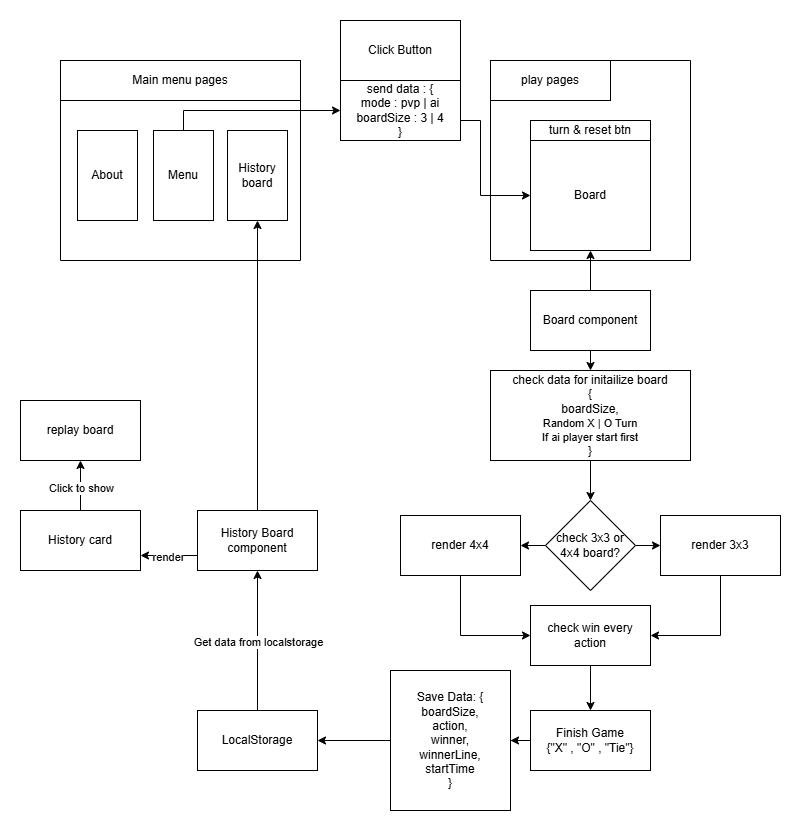

The diagram above was exported from draw.io. Its source (the exported page's mxGraphModel, read from the mxfile embedded in the PNG):
<mxGraphModel dx="1260" dy="722" grid="1" gridSize="10" guides="1" tooltips="1" connect="1" arrows="1" fold="1" page="1" pageScale="1" pageWidth="827" pageHeight="1169" math="0" shadow="0">
  <root>
    <mxCell id="0" />
    <mxCell id="1" parent="0" />
    <mxCell id="AyYKIy4gSvyn4PyIT1IY-1" value="" style="swimlane;startSize=0;" parent="1" vertex="1">
      <mxGeometry x="120" y="160" width="240" height="200" as="geometry" />
    </mxCell>
    <mxCell id="AyYKIy4gSvyn4PyIT1IY-2" value="Main menu pages" style="whiteSpace=wrap;html=1;" parent="AyYKIy4gSvyn4PyIT1IY-1" vertex="1">
      <mxGeometry width="240" height="40" as="geometry" />
    </mxCell>
    <mxCell id="AyYKIy4gSvyn4PyIT1IY-22" value="About" style="whiteSpace=wrap;html=1;" parent="AyYKIy4gSvyn4PyIT1IY-1" vertex="1">
      <mxGeometry x="17" y="70" width="60" height="90" as="geometry" />
    </mxCell>
    <mxCell id="AyYKIy4gSvyn4PyIT1IY-20" value="Menu" style="whiteSpace=wrap;html=1;" parent="AyYKIy4gSvyn4PyIT1IY-1" vertex="1">
      <mxGeometry x="93" y="70" width="60" height="90" as="geometry" />
    </mxCell>
    <mxCell id="AyYKIy4gSvyn4PyIT1IY-21" value="History board" style="whiteSpace=wrap;html=1;" parent="AyYKIy4gSvyn4PyIT1IY-1" vertex="1">
      <mxGeometry x="167" y="70" width="60" height="90" as="geometry" />
    </mxCell>
    <mxCell id="AyYKIy4gSvyn4PyIT1IY-3" value="" style="swimlane;startSize=0;" parent="1" vertex="1">
      <mxGeometry x="550" y="160" width="200" height="200" as="geometry" />
    </mxCell>
    <mxCell id="AyYKIy4gSvyn4PyIT1IY-4" value="Board" style="whiteSpace=wrap;html=1;" parent="AyYKIy4gSvyn4PyIT1IY-3" vertex="1">
      <mxGeometry x="40" y="80" width="120" height="110" as="geometry" />
    </mxCell>
    <mxCell id="AyYKIy4gSvyn4PyIT1IY-11" value="play pages" style="whiteSpace=wrap;html=1;" parent="AyYKIy4gSvyn4PyIT1IY-3" vertex="1">
      <mxGeometry width="120" height="40" as="geometry" />
    </mxCell>
    <mxCell id="AyYKIy4gSvyn4PyIT1IY-12" value="turn &amp;amp; reset btn" style="whiteSpace=wrap;html=1;" parent="AyYKIy4gSvyn4PyIT1IY-3" vertex="1">
      <mxGeometry x="40" y="60" width="120" height="20" as="geometry" />
    </mxCell>
    <mxCell id="AyYKIy4gSvyn4PyIT1IY-40" style="edgeStyle=orthogonalEdgeStyle;rounded=0;orthogonalLoop=1;jettySize=auto;html=1;exitX=1;exitY=0.5;exitDx=0;exitDy=0;entryX=0;entryY=0.5;entryDx=0;entryDy=0;" parent="1" source="AyYKIy4gSvyn4PyIT1IY-6" target="AyYKIy4gSvyn4PyIT1IY-4" edge="1">
      <mxGeometry relative="1" as="geometry">
        <Array as="points">
          <mxPoint x="540" y="220" />
          <mxPoint x="540" y="295" />
        </Array>
      </mxGeometry>
    </mxCell>
    <mxCell id="AyYKIy4gSvyn4PyIT1IY-6" value="send data : {&lt;div&gt;mode : pvp | ai&lt;/div&gt;&lt;div&gt;boardSize : 3 | 4&lt;/div&gt;&lt;div&gt;}&lt;/div&gt;" style="whiteSpace=wrap;html=1;" parent="1" vertex="1">
      <mxGeometry x="400" y="180" width="120" height="60" as="geometry" />
    </mxCell>
    <mxCell id="AyYKIy4gSvyn4PyIT1IY-43" style="edgeStyle=orthogonalEdgeStyle;rounded=0;orthogonalLoop=1;jettySize=auto;html=1;exitX=0.5;exitY=0;exitDx=0;exitDy=0;" parent="1" source="AyYKIy4gSvyn4PyIT1IY-7" target="AyYKIy4gSvyn4PyIT1IY-4" edge="1">
      <mxGeometry relative="1" as="geometry" />
    </mxCell>
    <mxCell id="AyYKIy4gSvyn4PyIT1IY-46" style="edgeStyle=orthogonalEdgeStyle;rounded=0;orthogonalLoop=1;jettySize=auto;html=1;exitX=0.5;exitY=1;exitDx=0;exitDy=0;entryX=0.5;entryY=0;entryDx=0;entryDy=0;" parent="1" source="AyYKIy4gSvyn4PyIT1IY-7" target="AyYKIy4gSvyn4PyIT1IY-8" edge="1">
      <mxGeometry relative="1" as="geometry" />
    </mxCell>
    <mxCell id="AyYKIy4gSvyn4PyIT1IY-7" value="Board component" style="whiteSpace=wrap;html=1;" parent="1" vertex="1">
      <mxGeometry x="590" y="390" width="120" height="60" as="geometry" />
    </mxCell>
    <mxCell id="AyYKIy4gSvyn4PyIT1IY-19" style="edgeStyle=orthogonalEdgeStyle;rounded=0;orthogonalLoop=1;jettySize=auto;html=1;exitX=0.5;exitY=1;exitDx=0;exitDy=0;entryX=0.5;entryY=0;entryDx=0;entryDy=0;" parent="1" source="AyYKIy4gSvyn4PyIT1IY-8" target="AyYKIy4gSvyn4PyIT1IY-14" edge="1">
      <mxGeometry relative="1" as="geometry" />
    </mxCell>
    <mxCell id="AyYKIy4gSvyn4PyIT1IY-8" value="check data for initailize board&lt;div&gt;{&lt;/div&gt;&lt;div&gt;boardSize,&lt;/div&gt;&lt;div&gt;&lt;span style=&quot;font-size: 11px; text-wrap-mode: nowrap; background-color: rgb(255, 255, 255);&quot;&gt;Random X | O Turn&lt;/span&gt;&lt;div style=&quot;font-size: 11px; text-wrap-mode: nowrap;&quot;&gt;If ai player start first&lt;/div&gt;&lt;/div&gt;&lt;div&gt;}&lt;/div&gt;" style="rounded=0;whiteSpace=wrap;html=1;" parent="1" vertex="1">
      <mxGeometry x="550" y="470" width="200" height="90" as="geometry" />
    </mxCell>
    <mxCell id="AyYKIy4gSvyn4PyIT1IY-17" style="edgeStyle=orthogonalEdgeStyle;rounded=0;orthogonalLoop=1;jettySize=auto;html=1;exitX=1;exitY=0.5;exitDx=0;exitDy=0;entryX=0;entryY=0.5;entryDx=0;entryDy=0;" parent="1" source="AyYKIy4gSvyn4PyIT1IY-14" target="AyYKIy4gSvyn4PyIT1IY-16" edge="1">
      <mxGeometry relative="1" as="geometry" />
    </mxCell>
    <mxCell id="AyYKIy4gSvyn4PyIT1IY-25" style="edgeStyle=orthogonalEdgeStyle;rounded=0;orthogonalLoop=1;jettySize=auto;html=1;exitX=0;exitY=0.5;exitDx=0;exitDy=0;entryX=1;entryY=0.5;entryDx=0;entryDy=0;" parent="1" source="AyYKIy4gSvyn4PyIT1IY-14" target="AyYKIy4gSvyn4PyIT1IY-15" edge="1">
      <mxGeometry relative="1" as="geometry" />
    </mxCell>
    <mxCell id="AyYKIy4gSvyn4PyIT1IY-14" value="check 3x3 or 4x4 board?" style="rhombus;whiteSpace=wrap;html=1;" parent="1" vertex="1">
      <mxGeometry x="605" y="600" width="90" height="90" as="geometry" />
    </mxCell>
    <mxCell id="AyYKIy4gSvyn4PyIT1IY-27" style="edgeStyle=orthogonalEdgeStyle;rounded=0;orthogonalLoop=1;jettySize=auto;html=1;exitX=0.5;exitY=1;exitDx=0;exitDy=0;entryX=0;entryY=0.5;entryDx=0;entryDy=0;" parent="1" source="AyYKIy4gSvyn4PyIT1IY-15" target="AyYKIy4gSvyn4PyIT1IY-26" edge="1">
      <mxGeometry relative="1" as="geometry" />
    </mxCell>
    <mxCell id="AyYKIy4gSvyn4PyIT1IY-15" value="render 4x4" style="whiteSpace=wrap;html=1;" parent="1" vertex="1">
      <mxGeometry x="460" y="615" width="120" height="60" as="geometry" />
    </mxCell>
    <mxCell id="AyYKIy4gSvyn4PyIT1IY-28" style="edgeStyle=orthogonalEdgeStyle;rounded=0;orthogonalLoop=1;jettySize=auto;html=1;exitX=0.5;exitY=1;exitDx=0;exitDy=0;entryX=1;entryY=0.5;entryDx=0;entryDy=0;" parent="1" source="AyYKIy4gSvyn4PyIT1IY-16" target="AyYKIy4gSvyn4PyIT1IY-26" edge="1">
      <mxGeometry relative="1" as="geometry" />
    </mxCell>
    <mxCell id="AyYKIy4gSvyn4PyIT1IY-16" value="render 3x3" style="whiteSpace=wrap;html=1;" parent="1" vertex="1">
      <mxGeometry x="720" y="615" width="120" height="60" as="geometry" />
    </mxCell>
    <mxCell id="AyYKIy4gSvyn4PyIT1IY-47" value="" style="edgeStyle=orthogonalEdgeStyle;rounded=0;orthogonalLoop=1;jettySize=auto;html=1;" parent="1" source="AyYKIy4gSvyn4PyIT1IY-24" target="AyYKIy4gSvyn4PyIT1IY-33" edge="1">
      <mxGeometry relative="1" as="geometry" />
    </mxCell>
    <mxCell id="AyYKIy4gSvyn4PyIT1IY-24" value="Save Data: {&lt;div&gt;boardSize,&lt;/div&gt;&lt;div&gt;action,&lt;/div&gt;&lt;div&gt;winner,&lt;/div&gt;&lt;div&gt;winnerLine,&lt;/div&gt;&lt;div&gt;startTime&lt;/div&gt;&lt;div&gt;}&lt;/div&gt;" style="whiteSpace=wrap;html=1;" parent="1" vertex="1">
      <mxGeometry x="450" y="770" width="120" height="140" as="geometry" />
    </mxCell>
    <mxCell id="AyYKIy4gSvyn4PyIT1IY-31" style="edgeStyle=orthogonalEdgeStyle;rounded=0;orthogonalLoop=1;jettySize=auto;html=1;exitX=0.5;exitY=1;exitDx=0;exitDy=0;entryX=0.5;entryY=0;entryDx=0;entryDy=0;" parent="1" source="AyYKIy4gSvyn4PyIT1IY-26" target="AyYKIy4gSvyn4PyIT1IY-37" edge="1">
      <mxGeometry relative="1" as="geometry">
        <mxPoint x="650" y="830" as="targetPoint" />
      </mxGeometry>
    </mxCell>
    <mxCell id="AyYKIy4gSvyn4PyIT1IY-26" value="check win every action" style="whiteSpace=wrap;html=1;" parent="1" vertex="1">
      <mxGeometry x="590" y="705" width="120" height="60" as="geometry" />
    </mxCell>
    <mxCell id="AyYKIy4gSvyn4PyIT1IY-49" style="edgeStyle=orthogonalEdgeStyle;rounded=0;orthogonalLoop=1;jettySize=auto;html=1;exitX=0.5;exitY=0;exitDx=0;exitDy=0;entryX=0.5;entryY=1;entryDx=0;entryDy=0;" parent="1" source="AyYKIy4gSvyn4PyIT1IY-33" target="AyYKIy4gSvyn4PyIT1IY-48" edge="1">
      <mxGeometry relative="1" as="geometry" />
    </mxCell>
    <mxCell id="AyYKIy4gSvyn4PyIT1IY-50" value="Get data from localstorage" style="edgeLabel;html=1;align=center;verticalAlign=middle;resizable=0;points=[];" parent="AyYKIy4gSvyn4PyIT1IY-49" vertex="1" connectable="0">
      <mxGeometry x="-0.0146" relative="1" as="geometry">
        <mxPoint as="offset" />
      </mxGeometry>
    </mxCell>
    <mxCell id="AyYKIy4gSvyn4PyIT1IY-33" value="LocalStorage" style="whiteSpace=wrap;html=1;" parent="1" vertex="1">
      <mxGeometry x="257" y="810" width="120" height="60" as="geometry" />
    </mxCell>
    <mxCell id="AyYKIy4gSvyn4PyIT1IY-38" value="" style="edgeStyle=orthogonalEdgeStyle;rounded=0;orthogonalLoop=1;jettySize=auto;html=1;" parent="1" source="AyYKIy4gSvyn4PyIT1IY-37" target="AyYKIy4gSvyn4PyIT1IY-24" edge="1">
      <mxGeometry relative="1" as="geometry" />
    </mxCell>
    <mxCell id="AyYKIy4gSvyn4PyIT1IY-37" value="Finish Game&lt;div&gt;{&quot;X&quot; , &quot;O&quot; , &quot;Tie&quot;}&lt;/div&gt;" style="rounded=0;whiteSpace=wrap;html=1;" parent="1" vertex="1">
      <mxGeometry x="590" y="810" width="120" height="60" as="geometry" />
    </mxCell>
    <mxCell id="AyYKIy4gSvyn4PyIT1IY-41" style="edgeStyle=orthogonalEdgeStyle;rounded=0;orthogonalLoop=1;jettySize=auto;html=1;exitX=0.5;exitY=0;exitDx=0;exitDy=0;entryX=0;entryY=0.5;entryDx=0;entryDy=0;" parent="1" source="AyYKIy4gSvyn4PyIT1IY-20" target="AyYKIy4gSvyn4PyIT1IY-6" edge="1">
      <mxGeometry relative="1" as="geometry" />
    </mxCell>
    <mxCell id="AyYKIy4gSvyn4PyIT1IY-42" value="Click Button" style="whiteSpace=wrap;html=1;" parent="1" vertex="1">
      <mxGeometry x="400" y="120" width="120" height="60" as="geometry" />
    </mxCell>
    <mxCell id="AyYKIy4gSvyn4PyIT1IY-53" style="edgeStyle=orthogonalEdgeStyle;rounded=0;orthogonalLoop=1;jettySize=auto;html=1;exitX=0;exitY=0.75;exitDx=0;exitDy=0;entryX=1;entryY=0.75;entryDx=0;entryDy=0;" parent="1" source="AyYKIy4gSvyn4PyIT1IY-48" target="AyYKIy4gSvyn4PyIT1IY-51" edge="1">
      <mxGeometry relative="1" as="geometry" />
    </mxCell>
    <mxCell id="AyYKIy4gSvyn4PyIT1IY-57" value="render" style="edgeLabel;html=1;align=center;verticalAlign=middle;resizable=0;points=[];" parent="AyYKIy4gSvyn4PyIT1IY-53" vertex="1" connectable="0">
      <mxGeometry x="0.0379" y="1" relative="1" as="geometry">
        <mxPoint as="offset" />
      </mxGeometry>
    </mxCell>
    <mxCell id="AyYKIy4gSvyn4PyIT1IY-58" style="edgeStyle=orthogonalEdgeStyle;rounded=0;orthogonalLoop=1;jettySize=auto;html=1;exitX=0.5;exitY=0;exitDx=0;exitDy=0;entryX=0.5;entryY=1;entryDx=0;entryDy=0;" parent="1" source="AyYKIy4gSvyn4PyIT1IY-48" target="AyYKIy4gSvyn4PyIT1IY-21" edge="1">
      <mxGeometry relative="1" as="geometry" />
    </mxCell>
    <mxCell id="AyYKIy4gSvyn4PyIT1IY-48" value="History Board component" style="rounded=0;whiteSpace=wrap;html=1;" parent="1" vertex="1">
      <mxGeometry x="257" y="610" width="120" height="60" as="geometry" />
    </mxCell>
    <mxCell id="AyYKIy4gSvyn4PyIT1IY-55" style="edgeStyle=orthogonalEdgeStyle;rounded=0;orthogonalLoop=1;jettySize=auto;html=1;exitX=0.5;exitY=0;exitDx=0;exitDy=0;entryX=0.5;entryY=1;entryDx=0;entryDy=0;" parent="1" source="AyYKIy4gSvyn4PyIT1IY-51" target="AyYKIy4gSvyn4PyIT1IY-54" edge="1">
      <mxGeometry relative="1" as="geometry" />
    </mxCell>
    <mxCell id="AyYKIy4gSvyn4PyIT1IY-56" value="Click to show" style="edgeLabel;html=1;align=center;verticalAlign=middle;resizable=0;points=[];" parent="AyYKIy4gSvyn4PyIT1IY-55" vertex="1" connectable="0">
      <mxGeometry x="-0.0705" relative="1" as="geometry">
        <mxPoint as="offset" />
      </mxGeometry>
    </mxCell>
    <mxCell id="AyYKIy4gSvyn4PyIT1IY-51" value="History card" style="whiteSpace=wrap;html=1;" parent="1" vertex="1">
      <mxGeometry x="80" y="610" width="120" height="60" as="geometry" />
    </mxCell>
    <mxCell id="AyYKIy4gSvyn4PyIT1IY-54" value="replay board" style="whiteSpace=wrap;html=1;" parent="1" vertex="1">
      <mxGeometry x="80" y="500" width="120" height="60" as="geometry" />
    </mxCell>
  </root>
</mxGraphModel>